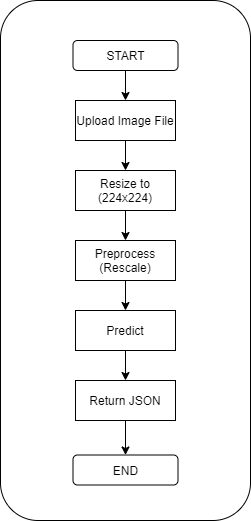

The diagram above was exported from draw.io. Its source (the exported page's mxGraphModel, read from the mxfile embedded in the PNG):
<mxGraphModel dx="1422" dy="762" grid="1" gridSize="10" guides="1" tooltips="1" connect="1" arrows="1" fold="1" page="1" pageScale="1" pageWidth="827" pageHeight="1169" math="0" shadow="0">
  <root>
    <mxCell id="0" />
    <mxCell id="1" parent="0" />
    <mxCell id="M77FK--Iy57Qh1lq2JB7-1" value="" style="rounded=1;whiteSpace=wrap;html=1;" vertex="1" parent="1">
      <mxGeometry x="350" y="100" width="250" height="520" as="geometry" />
    </mxCell>
    <mxCell id="M77FK--Iy57Qh1lq2JB7-9" style="edgeStyle=orthogonalEdgeStyle;rounded=0;orthogonalLoop=1;jettySize=auto;html=1;" edge="1" parent="1" source="M77FK--Iy57Qh1lq2JB7-2" target="M77FK--Iy57Qh1lq2JB7-3">
      <mxGeometry relative="1" as="geometry" />
    </mxCell>
    <mxCell id="M77FK--Iy57Qh1lq2JB7-2" value="START" style="rounded=1;whiteSpace=wrap;html=1;" vertex="1" parent="1">
      <mxGeometry x="422.5" y="140" width="105" height="30" as="geometry" />
    </mxCell>
    <mxCell id="M77FK--Iy57Qh1lq2JB7-10" style="edgeStyle=orthogonalEdgeStyle;rounded=0;orthogonalLoop=1;jettySize=auto;html=1;" edge="1" parent="1" source="M77FK--Iy57Qh1lq2JB7-3" target="M77FK--Iy57Qh1lq2JB7-4">
      <mxGeometry relative="1" as="geometry" />
    </mxCell>
    <mxCell id="M77FK--Iy57Qh1lq2JB7-3" value="Upload Image File" style="rounded=0;whiteSpace=wrap;html=1;" vertex="1" parent="1">
      <mxGeometry x="425" y="200" width="100" height="40" as="geometry" />
    </mxCell>
    <mxCell id="M77FK--Iy57Qh1lq2JB7-11" style="edgeStyle=orthogonalEdgeStyle;rounded=0;orthogonalLoop=1;jettySize=auto;html=1;" edge="1" parent="1" source="M77FK--Iy57Qh1lq2JB7-4" target="M77FK--Iy57Qh1lq2JB7-5">
      <mxGeometry relative="1" as="geometry" />
    </mxCell>
    <mxCell id="M77FK--Iy57Qh1lq2JB7-4" value="Resize to (224x224)" style="rounded=0;whiteSpace=wrap;html=1;" vertex="1" parent="1">
      <mxGeometry x="425" y="270" width="100" height="40" as="geometry" />
    </mxCell>
    <mxCell id="M77FK--Iy57Qh1lq2JB7-12" style="edgeStyle=orthogonalEdgeStyle;rounded=0;orthogonalLoop=1;jettySize=auto;html=1;" edge="1" parent="1" source="M77FK--Iy57Qh1lq2JB7-5" target="M77FK--Iy57Qh1lq2JB7-6">
      <mxGeometry relative="1" as="geometry" />
    </mxCell>
    <mxCell id="M77FK--Iy57Qh1lq2JB7-5" value="Preprocess (Rescale)" style="rounded=0;whiteSpace=wrap;html=1;" vertex="1" parent="1">
      <mxGeometry x="425" y="340" width="100" height="40" as="geometry" />
    </mxCell>
    <mxCell id="M77FK--Iy57Qh1lq2JB7-13" style="edgeStyle=orthogonalEdgeStyle;rounded=0;orthogonalLoop=1;jettySize=auto;html=1;entryX=0.5;entryY=0;entryDx=0;entryDy=0;" edge="1" parent="1" source="M77FK--Iy57Qh1lq2JB7-6" target="M77FK--Iy57Qh1lq2JB7-8">
      <mxGeometry relative="1" as="geometry" />
    </mxCell>
    <mxCell id="M77FK--Iy57Qh1lq2JB7-6" value="Predict" style="rounded=0;whiteSpace=wrap;html=1;" vertex="1" parent="1">
      <mxGeometry x="425" y="410" width="100" height="40" as="geometry" />
    </mxCell>
    <mxCell id="M77FK--Iy57Qh1lq2JB7-7" value="END" style="rounded=1;whiteSpace=wrap;html=1;" vertex="1" parent="1">
      <mxGeometry x="422.5" y="554.5" width="105" height="30" as="geometry" />
    </mxCell>
    <mxCell id="M77FK--Iy57Qh1lq2JB7-14" style="edgeStyle=orthogonalEdgeStyle;rounded=0;orthogonalLoop=1;jettySize=auto;html=1;entryX=0.5;entryY=0;entryDx=0;entryDy=0;" edge="1" parent="1" source="M77FK--Iy57Qh1lq2JB7-8" target="M77FK--Iy57Qh1lq2JB7-7">
      <mxGeometry relative="1" as="geometry" />
    </mxCell>
    <mxCell id="M77FK--Iy57Qh1lq2JB7-8" value="Return JSON" style="rounded=0;whiteSpace=wrap;html=1;" vertex="1" parent="1">
      <mxGeometry x="425" y="480" width="100" height="40" as="geometry" />
    </mxCell>
  </root>
</mxGraphModel>